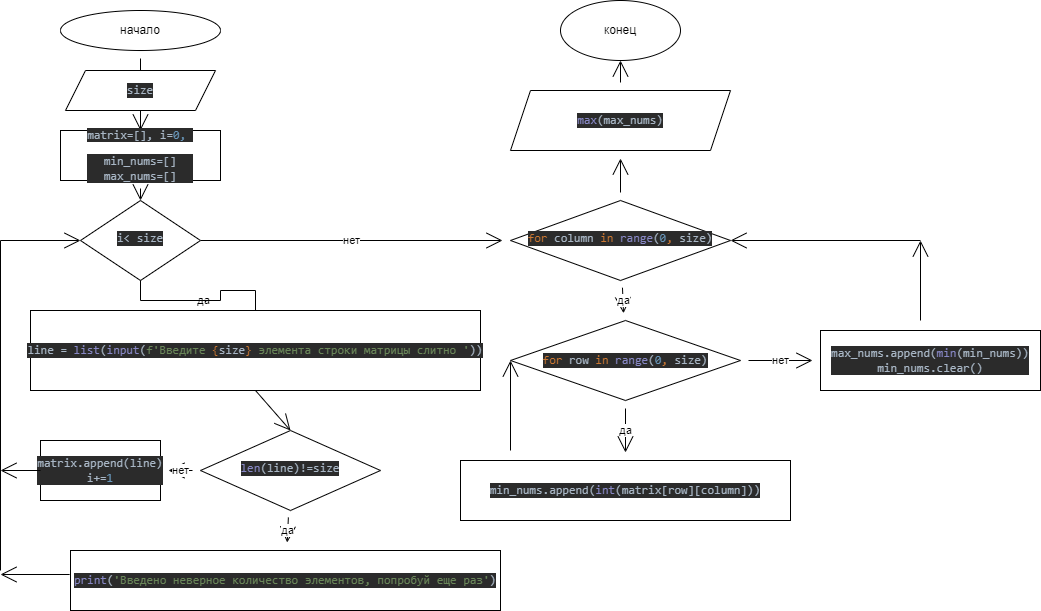

The diagram above was exported from draw.io. Its source (the exported page's mxGraphModel, read from the mxfile embedded in the PNG):
<mxGraphModel dx="645" dy="561" grid="1" gridSize="10" guides="1" tooltips="1" connect="1" arrows="1" fold="1" page="1" pageScale="1" pageWidth="827" pageHeight="1169" math="0" shadow="0">
  <root>
    <mxCell id="WIyWlLk6GJQsqaUBKTNV-0" />
    <mxCell id="WIyWlLk6GJQsqaUBKTNV-1" parent="WIyWlLk6GJQsqaUBKTNV-0" />
    <mxCell id="LAM05lW7llf9t79qYQYY-2" style="edgeStyle=none;curved=1;rounded=0;orthogonalLoop=1;jettySize=auto;html=1;entryX=0.5;entryY=0;entryDx=0;entryDy=0;endArrow=open;startSize=14;endSize=14;sourcePerimeterSpacing=8;targetPerimeterSpacing=8;" edge="1" parent="WIyWlLk6GJQsqaUBKTNV-1" source="LAM05lW7llf9t79qYQYY-0" target="LAM05lW7llf9t79qYQYY-7">
      <mxGeometry relative="1" as="geometry">
        <mxPoint x="229.4000000000001" y="122.67999999999995" as="targetPoint" />
      </mxGeometry>
    </mxCell>
    <mxCell id="LAM05lW7llf9t79qYQYY-0" value="начало" style="ellipse;whiteSpace=wrap;html=1;hachureGap=4;" vertex="1" parent="WIyWlLk6GJQsqaUBKTNV-1">
      <mxGeometry x="140" y="50" width="160" height="40" as="geometry" />
    </mxCell>
    <mxCell id="LAM05lW7llf9t79qYQYY-15" style="edgeStyle=none;curved=1;rounded=0;orthogonalLoop=1;jettySize=auto;html=1;entryX=0.5;entryY=0;entryDx=0;entryDy=0;endArrow=open;startSize=14;endSize=14;sourcePerimeterSpacing=8;targetPerimeterSpacing=8;" edge="1" parent="WIyWlLk6GJQsqaUBKTNV-1" source="LAM05lW7llf9t79qYQYY-7" target="LAM05lW7llf9t79qYQYY-10">
      <mxGeometry relative="1" as="geometry" />
    </mxCell>
    <mxCell id="LAM05lW7llf9t79qYQYY-7" value="&lt;pre style=&quot;background-color: #2b2b2b ; color: #a9b7c6 ; font-family: &amp;#34;jetbrains mono&amp;#34; , monospace ; font-size: 9 8pt&quot;&gt;matrix=[], i=&lt;span style=&quot;font-family: &amp;#34;jetbrains mono&amp;#34; , monospace ; color: rgb(104 , 151 , 187)&quot;&gt;0, &lt;/span&gt;&lt;/pre&gt;&lt;pre style=&quot;background-color: #2b2b2b ; color: #a9b7c6 ; font-family: &amp;#34;jetbrains mono&amp;#34; , monospace ; font-size: 9 8pt&quot;&gt;&lt;pre style=&quot;font-family: &amp;#34;jetbrains mono&amp;#34; , monospace&quot;&gt;min_nums=[]&lt;br&gt;max_nums=[]&lt;/pre&gt;&lt;/pre&gt;" style="rounded=0;whiteSpace=wrap;html=1;hachureGap=4;" vertex="1" parent="WIyWlLk6GJQsqaUBKTNV-1">
      <mxGeometry x="140" y="170" width="160" height="50" as="geometry" />
    </mxCell>
    <mxCell id="LAM05lW7llf9t79qYQYY-14" value="нет" style="edgeStyle=none;curved=1;rounded=0;orthogonalLoop=1;jettySize=auto;html=1;exitX=1;exitY=0.5;exitDx=0;exitDy=0;endArrow=open;startSize=14;endSize=14;sourcePerimeterSpacing=8;targetPerimeterSpacing=8;" edge="1" parent="WIyWlLk6GJQsqaUBKTNV-1" source="LAM05lW7llf9t79qYQYY-10" target="LAM05lW7llf9t79qYQYY-99">
      <mxGeometry relative="1" as="geometry">
        <mxPoint x="360" y="280" as="targetPoint" />
      </mxGeometry>
    </mxCell>
    <mxCell id="LAM05lW7llf9t79qYQYY-10" value="&lt;pre style=&quot;background-color: #2b2b2b ; color: #a9b7c6 ; font-family: &amp;quot;jetbrains mono&amp;quot; , monospace ; font-size: 9 8pt&quot;&gt;i&amp;lt; size&lt;/pre&gt;" style="rhombus;whiteSpace=wrap;html=1;shadow=0;fontFamily=Helvetica;fontSize=12;align=center;strokeWidth=1;spacing=6;spacingTop=-4;" vertex="1" parent="WIyWlLk6GJQsqaUBKTNV-1">
      <mxGeometry x="160" y="240" width="120" height="80" as="geometry" />
    </mxCell>
    <mxCell id="LAM05lW7llf9t79qYQYY-19" value="да" style="rounded=0;html=1;jettySize=auto;orthogonalLoop=1;fontSize=11;endArrow=none;endFill=0;endSize=8;strokeWidth=1;shadow=0;labelBackgroundColor=none;edgeStyle=orthogonalEdgeStyle;exitX=0.5;exitY=1;exitDx=0;exitDy=0;entryX=0.5;entryY=0;entryDx=0;entryDy=0;" edge="1" parent="WIyWlLk6GJQsqaUBKTNV-1" source="LAM05lW7llf9t79qYQYY-10" target="LAM05lW7llf9t79qYQYY-29">
      <mxGeometry relative="1" as="geometry">
        <mxPoint x="220" y="320" as="sourcePoint" />
        <mxPoint x="220" y="340" as="targetPoint" />
      </mxGeometry>
    </mxCell>
    <mxCell id="LAM05lW7llf9t79qYQYY-21" value="" style="endArrow=none;html=1;rounded=0;startSize=14;endSize=14;sourcePerimeterSpacing=8;targetPerimeterSpacing=8;curved=1;" edge="1" parent="WIyWlLk6GJQsqaUBKTNV-1">
      <mxGeometry width="50" height="50" relative="1" as="geometry">
        <mxPoint x="80" y="610" as="sourcePoint" />
        <mxPoint x="80" y="280" as="targetPoint" />
      </mxGeometry>
    </mxCell>
    <mxCell id="LAM05lW7llf9t79qYQYY-22" value="" style="edgeStyle=none;orthogonalLoop=1;jettySize=auto;html=1;rounded=0;endArrow=open;startSize=14;endSize=14;sourcePerimeterSpacing=8;targetPerimeterSpacing=8;curved=1;entryX=0;entryY=0.5;entryDx=0;entryDy=0;" edge="1" parent="WIyWlLk6GJQsqaUBKTNV-1" target="LAM05lW7llf9t79qYQYY-10">
      <mxGeometry width="120" relative="1" as="geometry">
        <mxPoint x="80" y="280" as="sourcePoint" />
        <mxPoint x="330" y="400" as="targetPoint" />
        <Array as="points" />
      </mxGeometry>
    </mxCell>
    <mxCell id="LAM05lW7llf9t79qYQYY-29" value="&lt;pre style=&quot;background-color: #2b2b2b ; color: #a9b7c6 ; font-family: &amp;quot;jetbrains mono&amp;quot; , monospace ; font-size: 9 8pt&quot;&gt;line = &lt;span style=&quot;color: #8888c6&quot;&gt;list&lt;/span&gt;(&lt;span style=&quot;color: #8888c6&quot;&gt;input&lt;/span&gt;(&lt;span style=&quot;color: #6a8759&quot;&gt;f'Введите &lt;/span&gt;&lt;span style=&quot;color: #cc7832&quot;&gt;{&lt;/span&gt;size&lt;span style=&quot;color: #cc7832&quot;&gt;}&lt;/span&gt;&lt;span style=&quot;color: #6a8759&quot;&gt; элемента строки матрицы слитно '&lt;/span&gt;))&lt;br&gt;&lt;/pre&gt;" style="rounded=0;whiteSpace=wrap;html=1;hachureGap=4;" vertex="1" parent="WIyWlLk6GJQsqaUBKTNV-1">
      <mxGeometry x="110" y="350" width="450" height="80" as="geometry" />
    </mxCell>
    <mxCell id="LAM05lW7llf9t79qYQYY-32" value="" style="edgeStyle=none;orthogonalLoop=1;jettySize=auto;html=1;rounded=0;endArrow=open;startSize=14;endSize=14;sourcePerimeterSpacing=8;targetPerimeterSpacing=8;curved=1;exitX=0.5;exitY=1;exitDx=0;exitDy=0;" edge="1" parent="WIyWlLk6GJQsqaUBKTNV-1" source="LAM05lW7llf9t79qYQYY-29">
      <mxGeometry width="120" relative="1" as="geometry">
        <mxPoint x="210" y="430" as="sourcePoint" />
        <mxPoint x="370" y="470" as="targetPoint" />
        <Array as="points" />
      </mxGeometry>
    </mxCell>
    <mxCell id="LAM05lW7llf9t79qYQYY-111" style="edgeStyle=none;curved=1;rounded=0;orthogonalLoop=1;jettySize=auto;html=1;entryX=0.5;entryY=1;entryDx=0;entryDy=0;endArrow=open;startSize=14;endSize=14;sourcePerimeterSpacing=8;targetPerimeterSpacing=8;" edge="1" parent="WIyWlLk6GJQsqaUBKTNV-1" source="LAM05lW7llf9t79qYQYY-58" target="LAM05lW7llf9t79qYQYY-110">
      <mxGeometry relative="1" as="geometry" />
    </mxCell>
    <mxCell id="LAM05lW7llf9t79qYQYY-58" value="&lt;pre style=&quot;background-color: #2b2b2b ; color: #a9b7c6 ; font-family: &amp;quot;jetbrains mono&amp;quot; , monospace ; font-size: 9 8pt&quot;&gt;&lt;span style=&quot;color: #8888c6&quot;&gt;max&lt;/span&gt;(max_nums)&lt;/pre&gt;" style="shape=parallelogram;perimeter=parallelogramPerimeter;whiteSpace=wrap;html=1;fixedSize=1;hachureGap=4;" vertex="1" parent="WIyWlLk6GJQsqaUBKTNV-1">
      <mxGeometry x="590" y="130" width="220" height="60" as="geometry" />
    </mxCell>
    <mxCell id="LAM05lW7llf9t79qYQYY-93" value="да" style="edgeStyle=none;curved=1;rounded=0;orthogonalLoop=1;jettySize=auto;html=1;endArrow=open;startSize=14;endSize=14;sourcePerimeterSpacing=8;targetPerimeterSpacing=8;" edge="1" parent="WIyWlLk6GJQsqaUBKTNV-1" source="LAM05lW7llf9t79qYQYY-91" target="LAM05lW7llf9t79qYQYY-92">
      <mxGeometry relative="1" as="geometry" />
    </mxCell>
    <mxCell id="LAM05lW7llf9t79qYQYY-96" value="нет" style="edgeStyle=none;curved=1;rounded=0;orthogonalLoop=1;jettySize=auto;html=1;endArrow=open;startSize=14;endSize=14;sourcePerimeterSpacing=8;targetPerimeterSpacing=8;" edge="1" parent="WIyWlLk6GJQsqaUBKTNV-1" source="LAM05lW7llf9t79qYQYY-91" target="LAM05lW7llf9t79qYQYY-95">
      <mxGeometry relative="1" as="geometry" />
    </mxCell>
    <mxCell id="LAM05lW7llf9t79qYQYY-91" value="&lt;pre style=&quot;background-color: #2b2b2b ; color: #a9b7c6 ; font-family: &amp;quot;jetbrains mono&amp;quot; , monospace ; font-size: 9 8pt&quot;&gt;&lt;span style=&quot;color: #8888c6&quot;&gt;len&lt;/span&gt;(line)!=size&lt;/pre&gt;" style="rhombus;whiteSpace=wrap;html=1;shadow=0;fontFamily=Helvetica;fontSize=12;align=center;strokeWidth=1;spacing=6;spacingTop=-4;" vertex="1" parent="WIyWlLk6GJQsqaUBKTNV-1">
      <mxGeometry x="280" y="470" width="180" height="80" as="geometry" />
    </mxCell>
    <mxCell id="LAM05lW7llf9t79qYQYY-92" value="&lt;pre style=&quot;background-color: #2b2b2b ; color: #a9b7c6 ; font-family: &amp;quot;jetbrains mono&amp;quot; , monospace ; font-size: 9 8pt&quot;&gt;&lt;span style=&quot;color: #8888c6&quot;&gt;print&lt;/span&gt;(&lt;span style=&quot;color: #6a8759&quot;&gt;'Введено неверное количество элементов, попробуй еще раз'&lt;/span&gt;)&lt;/pre&gt;" style="whiteSpace=wrap;html=1;hachureGap=4;" vertex="1" parent="WIyWlLk6GJQsqaUBKTNV-1">
      <mxGeometry x="150" y="590" width="430" height="60" as="geometry" />
    </mxCell>
    <mxCell id="LAM05lW7llf9t79qYQYY-95" value="&lt;pre style=&quot;background-color: #2b2b2b ; color: #a9b7c6 ; font-family: &amp;quot;jetbrains mono&amp;quot; , monospace ; font-size: 9 8pt&quot;&gt;matrix.append(line)&lt;br&gt;i+=&lt;span style=&quot;color: #6897bb&quot;&gt;1&lt;/span&gt;&lt;/pre&gt;" style="whiteSpace=wrap;html=1;hachureGap=4;" vertex="1" parent="WIyWlLk6GJQsqaUBKTNV-1">
      <mxGeometry x="120" y="480" width="120" height="60" as="geometry" />
    </mxCell>
    <mxCell id="LAM05lW7llf9t79qYQYY-97" value="" style="edgeStyle=none;orthogonalLoop=1;jettySize=auto;html=1;rounded=0;endArrow=open;startSize=14;endSize=14;sourcePerimeterSpacing=8;targetPerimeterSpacing=8;curved=1;exitX=0;exitY=0.5;exitDx=0;exitDy=0;" edge="1" parent="WIyWlLk6GJQsqaUBKTNV-1" source="LAM05lW7llf9t79qYQYY-95">
      <mxGeometry width="120" relative="1" as="geometry">
        <mxPoint x="220" y="440" as="sourcePoint" />
        <mxPoint x="80" y="510" as="targetPoint" />
        <Array as="points" />
      </mxGeometry>
    </mxCell>
    <mxCell id="LAM05lW7llf9t79qYQYY-98" value="&lt;pre style=&quot;background-color: #2b2b2b ; color: #a9b7c6 ; font-family: &amp;#34;jetbrains mono&amp;#34; , monospace ; font-size: 9 8pt&quot;&gt;size&lt;/pre&gt;" style="shape=parallelogram;perimeter=parallelogramPerimeter;whiteSpace=wrap;html=1;fixedSize=1;hachureGap=4;" vertex="1" parent="WIyWlLk6GJQsqaUBKTNV-1">
      <mxGeometry x="145" y="110" width="150" height="40" as="geometry" />
    </mxCell>
    <mxCell id="LAM05lW7llf9t79qYQYY-101" value="да" style="edgeStyle=none;curved=1;rounded=0;orthogonalLoop=1;jettySize=auto;html=1;endArrow=open;startSize=14;endSize=14;sourcePerimeterSpacing=8;targetPerimeterSpacing=8;" edge="1" parent="WIyWlLk6GJQsqaUBKTNV-1" source="LAM05lW7llf9t79qYQYY-99" target="LAM05lW7llf9t79qYQYY-100">
      <mxGeometry relative="1" as="geometry" />
    </mxCell>
    <mxCell id="LAM05lW7llf9t79qYQYY-109" style="edgeStyle=none;curved=1;rounded=0;orthogonalLoop=1;jettySize=auto;html=1;endArrow=open;startSize=14;endSize=14;sourcePerimeterSpacing=8;targetPerimeterSpacing=8;" edge="1" parent="WIyWlLk6GJQsqaUBKTNV-1" source="LAM05lW7llf9t79qYQYY-99" target="LAM05lW7llf9t79qYQYY-58">
      <mxGeometry relative="1" as="geometry" />
    </mxCell>
    <mxCell id="LAM05lW7llf9t79qYQYY-99" value="&lt;pre style=&quot;background-color: #2b2b2b ; color: #a9b7c6 ; font-family: &amp;quot;jetbrains mono&amp;quot; , monospace ; font-size: 9 8pt&quot;&gt;&lt;span style=&quot;color: #cc7832&quot;&gt;for &lt;/span&gt;column &lt;span style=&quot;color: #cc7832&quot;&gt;in &lt;/span&gt;&lt;span style=&quot;color: #8888c6&quot;&gt;range&lt;/span&gt;(&lt;span style=&quot;color: #6897bb&quot;&gt;0&lt;/span&gt;&lt;span style=&quot;color: #cc7832&quot;&gt;, &lt;/span&gt;size)&lt;/pre&gt;" style="rhombus;whiteSpace=wrap;html=1;shadow=0;fontFamily=Helvetica;fontSize=12;align=center;strokeWidth=1;spacing=6;spacingTop=-4;" vertex="1" parent="WIyWlLk6GJQsqaUBKTNV-1">
      <mxGeometry x="590" y="240" width="220" height="80" as="geometry" />
    </mxCell>
    <mxCell id="LAM05lW7llf9t79qYQYY-103" value="да" style="edgeStyle=none;curved=1;rounded=0;orthogonalLoop=1;jettySize=auto;html=1;endArrow=open;startSize=14;endSize=14;sourcePerimeterSpacing=8;targetPerimeterSpacing=8;" edge="1" parent="WIyWlLk6GJQsqaUBKTNV-1" source="LAM05lW7llf9t79qYQYY-100" target="LAM05lW7llf9t79qYQYY-102">
      <mxGeometry relative="1" as="geometry" />
    </mxCell>
    <mxCell id="LAM05lW7llf9t79qYQYY-106" value="нет" style="edgeStyle=none;curved=1;rounded=0;orthogonalLoop=1;jettySize=auto;html=1;endArrow=open;startSize=14;endSize=14;sourcePerimeterSpacing=8;targetPerimeterSpacing=8;" edge="1" parent="WIyWlLk6GJQsqaUBKTNV-1" source="LAM05lW7llf9t79qYQYY-100" target="LAM05lW7llf9t79qYQYY-105">
      <mxGeometry relative="1" as="geometry" />
    </mxCell>
    <mxCell id="LAM05lW7llf9t79qYQYY-100" value="&lt;pre style=&quot;background-color: #2b2b2b ; color: #a9b7c6 ; font-family: &amp;#34;jetbrains mono&amp;#34; , monospace ; font-size: 9 8pt&quot;&gt;&lt;span style=&quot;color: #cc7832&quot;&gt;for &lt;/span&gt;row &lt;span style=&quot;color: #cc7832&quot;&gt;in &lt;/span&gt;&lt;span style=&quot;color: #8888c6&quot;&gt;range&lt;/span&gt;(&lt;span style=&quot;color: #6897bb&quot;&gt;0&lt;/span&gt;&lt;span style=&quot;color: #cc7832&quot;&gt;, &lt;/span&gt;size)&lt;/pre&gt;" style="rhombus;whiteSpace=wrap;html=1;hachureGap=4;" vertex="1" parent="WIyWlLk6GJQsqaUBKTNV-1">
      <mxGeometry x="590" y="360" width="230" height="80" as="geometry" />
    </mxCell>
    <mxCell id="LAM05lW7llf9t79qYQYY-102" value="&lt;pre style=&quot;background-color: #2b2b2b ; color: #a9b7c6 ; font-family: &amp;quot;jetbrains mono&amp;quot; , monospace ; font-size: 9 8pt&quot;&gt;min_nums.append(&lt;span style=&quot;color: #8888c6&quot;&gt;int&lt;/span&gt;(matrix[row][column]))&lt;/pre&gt;" style="whiteSpace=wrap;html=1;hachureGap=4;" vertex="1" parent="WIyWlLk6GJQsqaUBKTNV-1">
      <mxGeometry x="540" y="500" width="330" height="60" as="geometry" />
    </mxCell>
    <mxCell id="LAM05lW7llf9t79qYQYY-104" value="" style="edgeStyle=none;orthogonalLoop=1;jettySize=auto;html=1;rounded=0;endArrow=open;startSize=14;endSize=14;sourcePerimeterSpacing=8;targetPerimeterSpacing=8;curved=1;entryX=0;entryY=0.5;entryDx=0;entryDy=0;" edge="1" parent="WIyWlLk6GJQsqaUBKTNV-1" target="LAM05lW7llf9t79qYQYY-100">
      <mxGeometry width="120" relative="1" as="geometry">
        <mxPoint x="590" y="490" as="sourcePoint" />
        <mxPoint x="780" y="370" as="targetPoint" />
        <Array as="points" />
      </mxGeometry>
    </mxCell>
    <mxCell id="LAM05lW7llf9t79qYQYY-105" value="&lt;pre style=&quot;background-color: #2b2b2b ; color: #a9b7c6 ; font-family: &amp;quot;jetbrains mono&amp;quot; , monospace ; font-size: 9 8pt&quot;&gt;max_nums.append(&lt;span style=&quot;color: #8888c6&quot;&gt;min&lt;/span&gt;(min_nums))&lt;br&gt;min_nums.clear()&lt;/pre&gt;" style="whiteSpace=wrap;html=1;hachureGap=4;" vertex="1" parent="WIyWlLk6GJQsqaUBKTNV-1">
      <mxGeometry x="900" y="370" width="220" height="60" as="geometry" />
    </mxCell>
    <mxCell id="LAM05lW7llf9t79qYQYY-107" value="" style="edgeStyle=none;orthogonalLoop=1;jettySize=auto;html=1;rounded=0;endArrow=open;startSize=14;endSize=14;sourcePerimeterSpacing=8;targetPerimeterSpacing=8;curved=1;" edge="1" parent="WIyWlLk6GJQsqaUBKTNV-1">
      <mxGeometry width="120" relative="1" as="geometry">
        <mxPoint x="1000" y="360" as="sourcePoint" />
        <mxPoint x="1000" y="280" as="targetPoint" />
        <Array as="points" />
      </mxGeometry>
    </mxCell>
    <mxCell id="LAM05lW7llf9t79qYQYY-108" value="" style="edgeStyle=none;orthogonalLoop=1;jettySize=auto;html=1;rounded=0;endArrow=open;startSize=14;endSize=14;sourcePerimeterSpacing=8;targetPerimeterSpacing=8;curved=1;entryX=1;entryY=0.5;entryDx=0;entryDy=0;" edge="1" parent="WIyWlLk6GJQsqaUBKTNV-1" target="LAM05lW7llf9t79qYQYY-99">
      <mxGeometry width="120" relative="1" as="geometry">
        <mxPoint x="1000" y="280" as="sourcePoint" />
        <mxPoint x="1010" y="290" as="targetPoint" />
        <Array as="points" />
      </mxGeometry>
    </mxCell>
    <mxCell id="LAM05lW7llf9t79qYQYY-110" value="конец" style="ellipse;whiteSpace=wrap;html=1;hachureGap=4;" vertex="1" parent="WIyWlLk6GJQsqaUBKTNV-1">
      <mxGeometry x="640" y="40" width="120" height="60" as="geometry" />
    </mxCell>
    <mxCell id="LAM05lW7llf9t79qYQYY-112" value="" style="edgeStyle=none;orthogonalLoop=1;jettySize=auto;html=1;rounded=0;endArrow=open;startSize=14;endSize=14;sourcePerimeterSpacing=8;targetPerimeterSpacing=8;curved=1;exitX=-0.002;exitY=0.4;exitDx=0;exitDy=0;exitPerimeter=0;" edge="1" parent="WIyWlLk6GJQsqaUBKTNV-1" source="LAM05lW7llf9t79qYQYY-92">
      <mxGeometry width="120" relative="1" as="geometry">
        <mxPoint x="210" y="500" as="sourcePoint" />
        <mxPoint x="80" y="614" as="targetPoint" />
        <Array as="points" />
      </mxGeometry>
    </mxCell>
  </root>
</mxGraphModel>